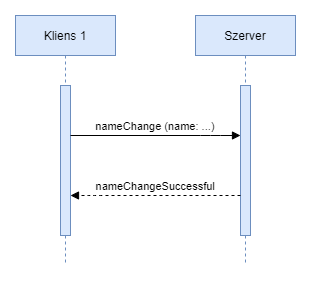

The diagram above was exported from draw.io. Its source (the exported page's mxGraphModel, read from the mxfile embedded in the PNG):
<mxGraphModel dx="981" dy="597" grid="1" gridSize="10" guides="1" tooltips="1" connect="1" arrows="1" fold="1" page="1" pageScale="1" pageWidth="850" pageHeight="1100" math="0" shadow="0">
  <root>
    <mxCell id="0" />
    <mxCell id="1" parent="0" />
    <mxCell id="2" value="Kliens 1" style="shape=umlLifeline;perimeter=lifelinePerimeter;container=1;collapsible=0;recursiveResize=0;rounded=0;shadow=0;strokeWidth=1;fillColor=#dae8fc;strokeColor=#6c8ebf;" vertex="1" parent="1">
      <mxGeometry x="120" y="880" width="100" height="250" as="geometry" />
    </mxCell>
    <mxCell id="3" value="" style="points=[];perimeter=orthogonalPerimeter;rounded=0;shadow=0;strokeWidth=1;fillColor=#dae8fc;strokeColor=#6c8ebf;" vertex="1" parent="2">
      <mxGeometry x="45" y="70" width="10" height="150" as="geometry" />
    </mxCell>
    <mxCell id="4" value="Szerver" style="shape=umlLifeline;perimeter=lifelinePerimeter;container=1;collapsible=0;recursiveResize=0;rounded=0;shadow=0;strokeWidth=1;fillColor=#dae8fc;strokeColor=#6c8ebf;" vertex="1" parent="1">
      <mxGeometry x="300" y="880" width="100" height="250" as="geometry" />
    </mxCell>
    <mxCell id="5" value="" style="points=[];perimeter=orthogonalPerimeter;rounded=0;shadow=0;strokeWidth=1;fillColor=#dae8fc;strokeColor=#6c8ebf;" vertex="1" parent="4">
      <mxGeometry x="45" y="70" width="10" height="150" as="geometry" />
    </mxCell>
    <mxCell id="6" value="nameChangeSuccessful" style="verticalAlign=bottom;endArrow=block;shadow=0;strokeWidth=1;dashed=1;" edge="1" parent="4">
      <mxGeometry relative="1" as="geometry">
        <mxPoint x="45" y="180" as="sourcePoint" />
        <mxPoint x="-125" y="180" as="targetPoint" />
        <Array as="points">
          <mxPoint x="-100" y="180" />
        </Array>
      </mxGeometry>
    </mxCell>
    <mxCell id="7" value="nameChange (name: ...)" style="verticalAlign=bottom;endArrow=block;shadow=0;strokeWidth=1;" edge="1" source="3" target="5" parent="1">
      <mxGeometry relative="1" as="geometry">
        <mxPoint x="190" y="999.9999999999999" as="sourcePoint" />
        <mxPoint x="360" y="999.9999999999999" as="targetPoint" />
        <Array as="points">
          <mxPoint x="315" y="1000" />
        </Array>
      </mxGeometry>
    </mxCell>
  </root>
</mxGraphModel>